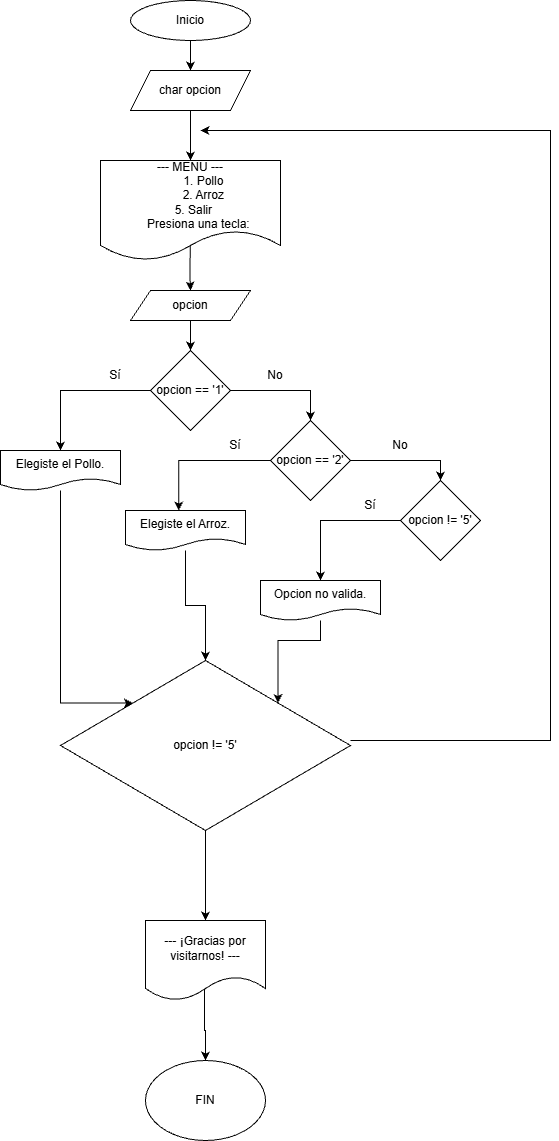

The diagram above was exported from draw.io. Its source (the exported page's mxGraphModel, read from the mxfile embedded in the PNG):
<mxGraphModel dx="860" dy="465" grid="1" gridSize="10" guides="1" tooltips="1" connect="1" arrows="1" fold="1" page="1" pageScale="1" pageWidth="850" pageHeight="1100" math="0" shadow="0">
  <root>
    <mxCell id="0" />
    <mxCell id="1" parent="0" />
    <mxCell id="oC8T0RIkHC48JURUWKwf-11" edge="1" parent="1" source="oC8T0RIkHC48JURUWKwf-1" style="edgeStyle=orthogonalEdgeStyle;rounded=0;orthogonalLoop=1;jettySize=auto;html=1;entryX=0.5;entryY=0;entryDx=0;entryDy=0;" target="oC8T0RIkHC48JURUWKwf-2">
      <mxGeometry relative="1" as="geometry" />
    </mxCell>
    <mxCell id="oC8T0RIkHC48JURUWKwf-1" parent="1" style="ellipse;whiteSpace=wrap;html=1;" value="Inicio" vertex="1">
      <mxGeometry height="40" width="120" x="350" y="50" as="geometry" />
    </mxCell>
    <mxCell id="oC8T0RIkHC48JURUWKwf-12" edge="1" parent="1" source="oC8T0RIkHC48JURUWKwf-2" style="edgeStyle=orthogonalEdgeStyle;rounded=0;orthogonalLoop=1;jettySize=auto;html=1;entryX=0.5;entryY=0;entryDx=0;entryDy=0;" target="oC8T0RIkHC48JURUWKwf-4">
      <mxGeometry relative="1" as="geometry" />
    </mxCell>
    <mxCell id="oC8T0RIkHC48JURUWKwf-2" parent="1" style="shape=parallelogram;perimeter=parallelogramPerimeter;whiteSpace=wrap;html=1;fixedSize=1;" value="char opcion" vertex="1">
      <mxGeometry height="40" width="120" x="350" y="120" as="geometry" />
    </mxCell>
    <mxCell id="oC8T0RIkHC48JURUWKwf-13" edge="1" parent="1" source="oC8T0RIkHC48JURUWKwf-4" style="edgeStyle=orthogonalEdgeStyle;rounded=0;orthogonalLoop=1;jettySize=auto;html=1;entryX=0.5;entryY=0;entryDx=0;entryDy=0;exitX=0.498;exitY=0.837;exitDx=0;exitDy=0;exitPerimeter=0;" target="oC8T0RIkHC48JURUWKwf-5">
      <mxGeometry relative="1" as="geometry" />
    </mxCell>
    <mxCell id="oC8T0RIkHC48JURUWKwf-4" parent="1" style="shape=document;whiteSpace=wrap;html=1;boundedLbl=1;" value="&lt;div&gt;--- MENU ---&lt;/div&gt;&lt;div&gt;&amp;nbsp; &amp;nbsp; &amp;nbsp; &amp;nbsp; 1. Pollo&lt;/div&gt;&lt;div&gt;&amp;nbsp; &amp;nbsp; &amp;nbsp; &amp;nbsp; 2. Arroz&lt;/div&gt;&lt;div&gt;&amp;nbsp; 5. Salir&lt;/div&gt;&lt;div&gt;&amp;nbsp; &amp;nbsp; &amp;nbsp; Presiona una tecla:&amp;nbsp;&lt;/div&gt;" vertex="1">
      <mxGeometry height="100" width="180" x="320" y="210" as="geometry" />
    </mxCell>
    <mxCell id="oC8T0RIkHC48JURUWKwf-14" edge="1" parent="1" source="oC8T0RIkHC48JURUWKwf-5" style="edgeStyle=orthogonalEdgeStyle;rounded=0;orthogonalLoop=1;jettySize=auto;html=1;entryX=0.5;entryY=0;entryDx=0;entryDy=0;" target="oC8T0RIkHC48JURUWKwf-6">
      <mxGeometry relative="1" as="geometry" />
    </mxCell>
    <mxCell id="oC8T0RIkHC48JURUWKwf-5" parent="1" style="shape=parallelogram;perimeter=parallelogramPerimeter;whiteSpace=wrap;html=1;fixedSize=1;" value="opcion" vertex="1">
      <mxGeometry height="30" width="120" x="350" y="340" as="geometry" />
    </mxCell>
    <mxCell id="oC8T0RIkHC48JURUWKwf-18" edge="1" parent="1" source="oC8T0RIkHC48JURUWKwf-6" style="edgeStyle=orthogonalEdgeStyle;rounded=0;orthogonalLoop=1;jettySize=auto;html=1;entryX=0.5;entryY=0;entryDx=0;entryDy=0;" target="oC8T0RIkHC48JURUWKwf-15">
      <mxGeometry relative="1" as="geometry" />
    </mxCell>
    <mxCell id="oC8T0RIkHC48JURUWKwf-19" edge="1" parent="1" source="oC8T0RIkHC48JURUWKwf-6" style="edgeStyle=orthogonalEdgeStyle;rounded=0;orthogonalLoop=1;jettySize=auto;html=1;entryX=0.5;entryY=0;entryDx=0;entryDy=0;" target="oC8T0RIkHC48JURUWKwf-7">
      <mxGeometry relative="1" as="geometry" />
    </mxCell>
    <mxCell id="oC8T0RIkHC48JURUWKwf-6" parent="1" style="rhombus;whiteSpace=wrap;html=1;" value="opcion == '1'" vertex="1">
      <mxGeometry height="80" width="80" x="370" y="400" as="geometry" />
    </mxCell>
    <mxCell id="oC8T0RIkHC48JURUWKwf-21" edge="1" parent="1" source="oC8T0RIkHC48JURUWKwf-7" style="edgeStyle=orthogonalEdgeStyle;rounded=0;orthogonalLoop=1;jettySize=auto;html=1;entryX=0.5;entryY=0;entryDx=0;entryDy=0;" target="oC8T0RIkHC48JURUWKwf-8">
      <mxGeometry relative="1" as="geometry" />
    </mxCell>
    <mxCell id="oC8T0RIkHC48JURUWKwf-7" parent="1" style="rhombus;whiteSpace=wrap;html=1;" value="opcion == '2'" vertex="1">
      <mxGeometry height="80" width="80" x="490" y="470" as="geometry" />
    </mxCell>
    <mxCell id="oC8T0RIkHC48JURUWKwf-22" edge="1" parent="1" source="oC8T0RIkHC48JURUWKwf-8" style="edgeStyle=orthogonalEdgeStyle;rounded=0;orthogonalLoop=1;jettySize=auto;html=1;entryX=0.5;entryY=0;entryDx=0;entryDy=0;" target="oC8T0RIkHC48JURUWKwf-17">
      <mxGeometry relative="1" as="geometry" />
    </mxCell>
    <mxCell id="oC8T0RIkHC48JURUWKwf-8" parent="1" style="rhombus;whiteSpace=wrap;html=1;" value="opcion != '5'" vertex="1">
      <mxGeometry height="80" width="80" x="620" y="530" as="geometry" />
    </mxCell>
    <mxCell id="oC8T0RIkHC48JURUWKwf-26" edge="1" parent="1" source="oC8T0RIkHC48JURUWKwf-9" style="edgeStyle=orthogonalEdgeStyle;rounded=0;orthogonalLoop=1;jettySize=auto;html=1;entryX=0.5;entryY=0;entryDx=0;entryDy=0;" target="oC8T0RIkHC48JURUWKwf-10">
      <mxGeometry relative="1" as="geometry" />
    </mxCell>
    <mxCell id="oC8T0RIkHC48JURUWKwf-9" parent="1" style="rhombus;whiteSpace=wrap;html=1;" value="opcion != '5'" vertex="1">
      <mxGeometry height="170" width="290" x="280" y="710" as="geometry" />
    </mxCell>
    <mxCell id="oC8T0RIkHC48JURUWKwf-33" edge="1" parent="1" source="oC8T0RIkHC48JURUWKwf-10" style="edgeStyle=orthogonalEdgeStyle;rounded=0;orthogonalLoop=1;jettySize=auto;html=1;entryX=0.5;entryY=0;entryDx=0;entryDy=0;exitX=0.492;exitY=0.863;exitDx=0;exitDy=0;exitPerimeter=0;" target="oC8T0RIkHC48JURUWKwf-32">
      <mxGeometry relative="1" as="geometry" />
    </mxCell>
    <mxCell id="oC8T0RIkHC48JURUWKwf-10" parent="1" style="shape=document;whiteSpace=wrap;html=1;boundedLbl=1;" value="--- ¡Gracias por visitarnos! ---" vertex="1">
      <mxGeometry height="80" width="120" x="365" y="970" as="geometry" />
    </mxCell>
    <mxCell id="oC8T0RIkHC48JURUWKwf-23" edge="1" parent="1" source="oC8T0RIkHC48JURUWKwf-15" style="edgeStyle=orthogonalEdgeStyle;rounded=0;orthogonalLoop=1;jettySize=auto;html=1;entryX=0;entryY=0;entryDx=0;entryDy=0;" target="oC8T0RIkHC48JURUWKwf-9">
      <mxGeometry relative="1" as="geometry">
        <Array as="points">
          <mxPoint x="280" y="753" />
        </Array>
      </mxGeometry>
    </mxCell>
    <mxCell id="oC8T0RIkHC48JURUWKwf-15" parent="1" style="shape=document;whiteSpace=wrap;html=1;boundedLbl=1;" value="Elegiste el Pollo." vertex="1">
      <mxGeometry height="40" width="120" x="220" y="500" as="geometry" />
    </mxCell>
    <mxCell id="oC8T0RIkHC48JURUWKwf-24" edge="1" parent="1" source="oC8T0RIkHC48JURUWKwf-16" style="edgeStyle=orthogonalEdgeStyle;rounded=0;orthogonalLoop=1;jettySize=auto;html=1;entryX=0.5;entryY=0;entryDx=0;entryDy=0;" target="oC8T0RIkHC48JURUWKwf-9">
      <mxGeometry relative="1" as="geometry" />
    </mxCell>
    <mxCell id="oC8T0RIkHC48JURUWKwf-16" parent="1" style="shape=document;whiteSpace=wrap;html=1;boundedLbl=1;" value="Elegiste el Arroz." vertex="1">
      <mxGeometry height="40" width="120" x="345" y="560" as="geometry" />
    </mxCell>
    <mxCell id="oC8T0RIkHC48JURUWKwf-25" edge="1" parent="1" source="oC8T0RIkHC48JURUWKwf-17" style="edgeStyle=orthogonalEdgeStyle;rounded=0;orthogonalLoop=1;jettySize=auto;html=1;entryX=1;entryY=0;entryDx=0;entryDy=0;" target="oC8T0RIkHC48JURUWKwf-9">
      <mxGeometry relative="1" as="geometry" />
    </mxCell>
    <mxCell id="oC8T0RIkHC48JURUWKwf-17" parent="1" style="shape=document;whiteSpace=wrap;html=1;boundedLbl=1;" value="Opcion no valida." vertex="1">
      <mxGeometry height="40" width="120" x="480" y="630" as="geometry" />
    </mxCell>
    <mxCell id="oC8T0RIkHC48JURUWKwf-20" edge="1" parent="1" source="oC8T0RIkHC48JURUWKwf-7" style="edgeStyle=orthogonalEdgeStyle;rounded=0;orthogonalLoop=1;jettySize=auto;html=1;entryX=0.443;entryY=0.004;entryDx=0;entryDy=0;entryPerimeter=0;" target="oC8T0RIkHC48JURUWKwf-16">
      <mxGeometry relative="1" as="geometry" />
    </mxCell>
    <mxCell id="oC8T0RIkHC48JURUWKwf-29" edge="1" parent="1" style="endArrow=classic;html=1;rounded=0;" value="">
      <mxGeometry height="50" relative="1" width="50" as="geometry">
        <Array as="points">
          <mxPoint x="770" y="790" />
          <mxPoint x="770" y="180" />
        </Array>
        <mxPoint x="570" y="790" as="sourcePoint" />
        <mxPoint x="420" y="180" as="targetPoint" />
      </mxGeometry>
    </mxCell>
    <mxCell id="oC8T0RIkHC48JURUWKwf-32" parent="1" style="ellipse;whiteSpace=wrap;html=1;" value="FIN" vertex="1">
      <mxGeometry height="80" width="120" x="365" y="1110" as="geometry" />
    </mxCell>
    <mxCell id="oC8T0RIkHC48JURUWKwf-34" parent="1" style="text;html=1;whiteSpace=wrap;strokeColor=none;fillColor=none;align=center;verticalAlign=middle;rounded=0;" value="Sí" vertex="1">
      <mxGeometry height="30" width="60" x="305" y="410" as="geometry" />
    </mxCell>
    <mxCell id="oC8T0RIkHC48JURUWKwf-35" parent="1" style="text;html=1;whiteSpace=wrap;strokeColor=none;fillColor=none;align=center;verticalAlign=middle;rounded=0;" value="No" vertex="1">
      <mxGeometry height="30" width="60" x="465" y="410" as="geometry" />
    </mxCell>
    <mxCell id="oC8T0RIkHC48JURUWKwf-36" parent="1" style="text;html=1;whiteSpace=wrap;strokeColor=none;fillColor=none;align=center;verticalAlign=middle;rounded=0;" value="Sí" vertex="1">
      <mxGeometry height="30" width="60" x="425" y="480" as="geometry" />
    </mxCell>
    <mxCell id="oC8T0RIkHC48JURUWKwf-37" parent="1" style="text;html=1;whiteSpace=wrap;strokeColor=none;fillColor=none;align=center;verticalAlign=middle;rounded=0;" value="No" vertex="1">
      <mxGeometry height="30" width="60" x="590" y="480" as="geometry" />
    </mxCell>
    <mxCell id="oC8T0RIkHC48JURUWKwf-38" parent="1" style="text;html=1;whiteSpace=wrap;strokeColor=none;fillColor=none;align=center;verticalAlign=middle;rounded=0;" value="Sí" vertex="1">
      <mxGeometry height="30" width="60" x="560" y="540" as="geometry" />
    </mxCell>
  </root>
</mxGraphModel>